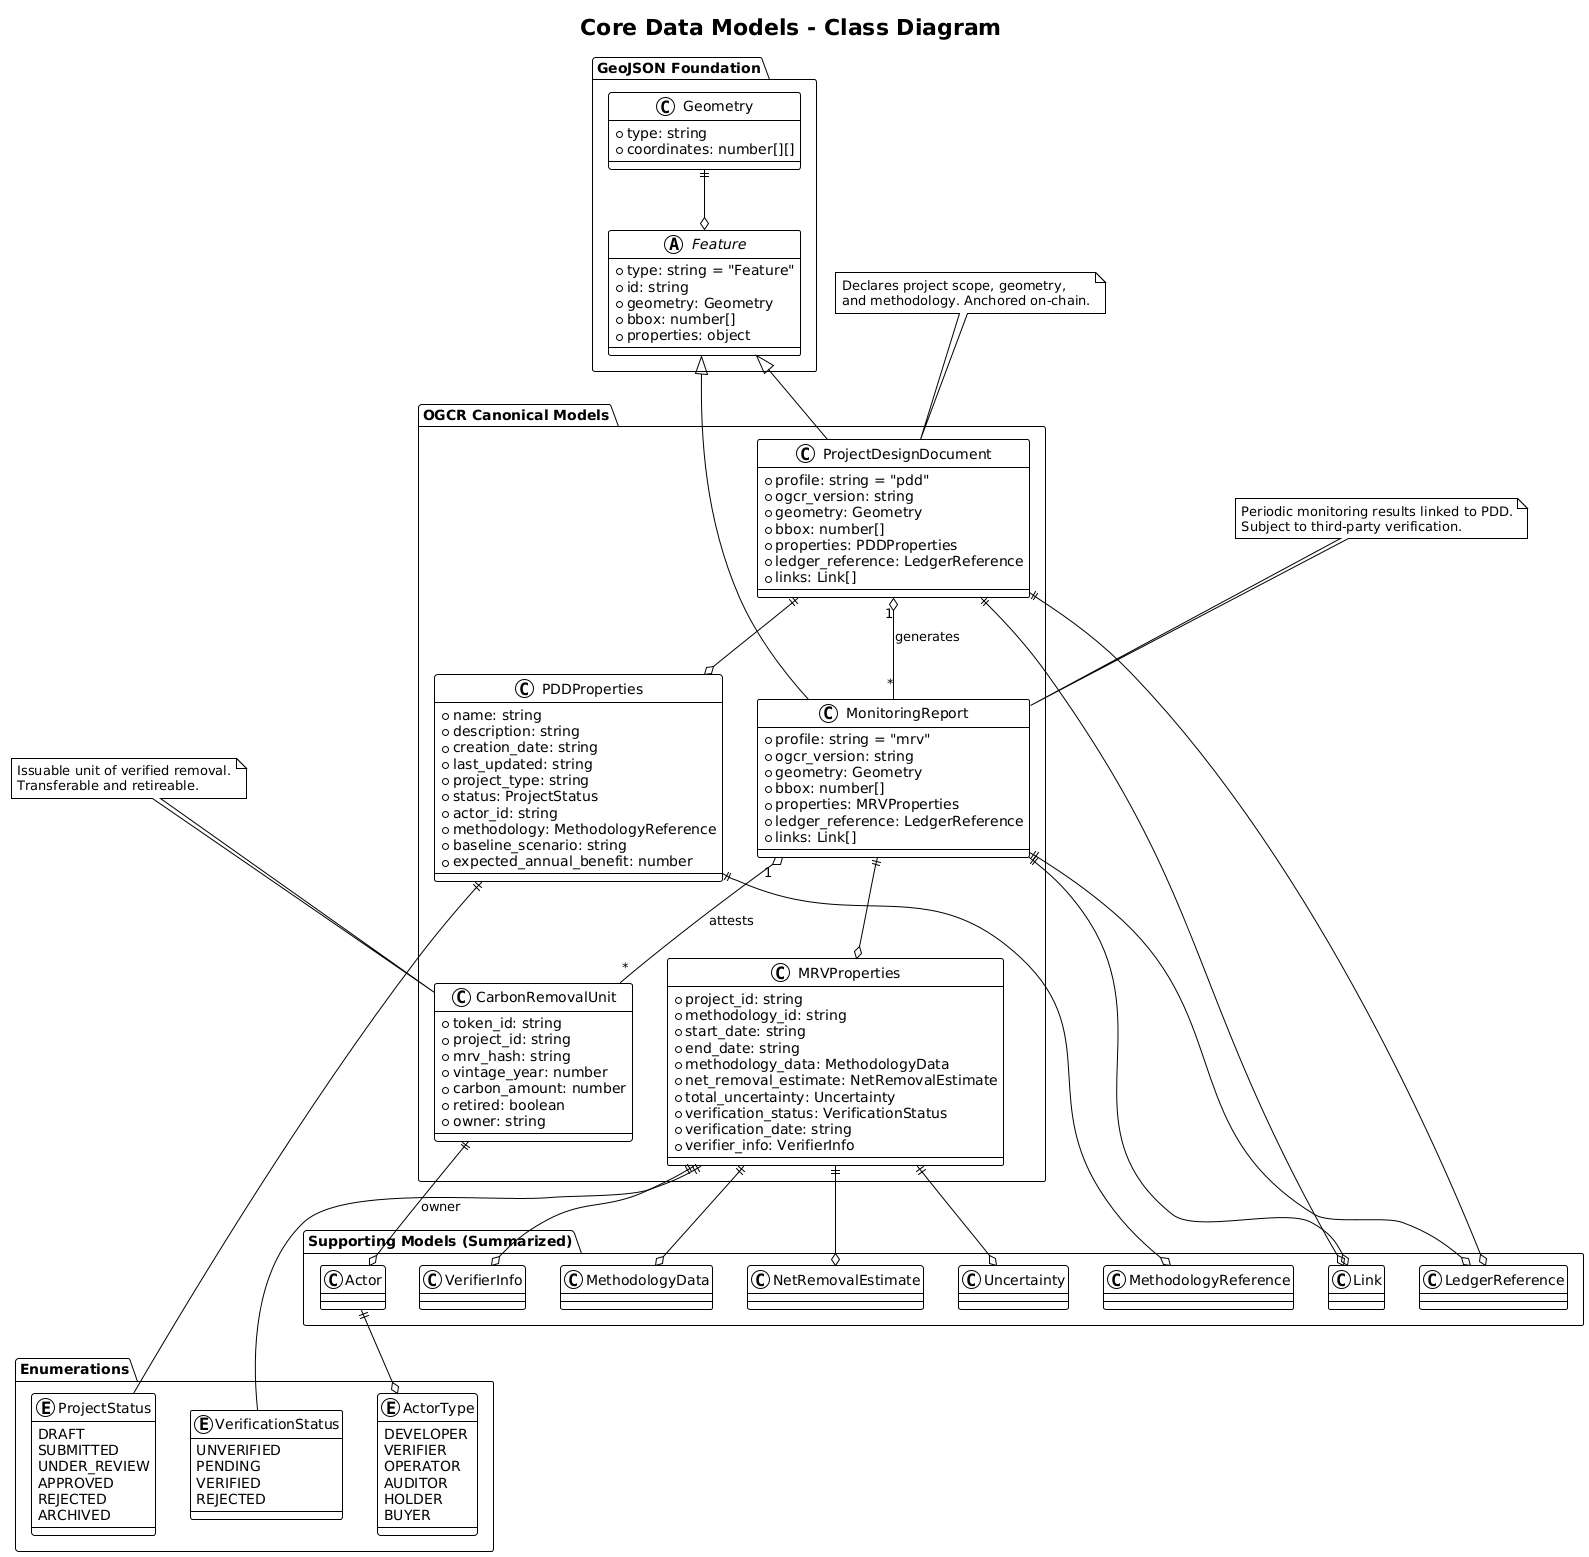

The diagram above was rendered by PlantUML. Its source (embedded in the PNG):
@startuml
!theme plain
title Core Data Models - Class Diagram

package "GeoJSON Foundation" {
    abstract class Feature {
        +type: string = "Feature"
        +id: string
        +geometry: Geometry
        +bbox: number[]
        +properties: object
    }

    class Geometry {
        +type: string
        +coordinates: number[][]
    }
}

package "OGCR Canonical Models" {
    class ProjectDesignDocument {
        +profile: string = "pdd"
        +ogcr_version: string
        +geometry: Geometry
        +bbox: number[]
        +properties: PDDProperties
        +ledger_reference: LedgerReference
        +links: Link[]
    }

    class PDDProperties {
        +name: string
        +description: string
        +creation_date: string
        +last_updated: string
        +project_type: string
        +status: ProjectStatus
        +actor_id: string
        +methodology: MethodologyReference
        +baseline_scenario: string
        +expected_annual_benefit: number
    }

    class MonitoringReport {
        +profile: string = "mrv"
        +ogcr_version: string
        +geometry: Geometry
        +bbox: number[]
        +properties: MRVProperties
        +ledger_reference: LedgerReference
        +links: Link[]
    }

    class MRVProperties {
        +project_id: string
        +methodology_id: string
        +start_date: string
        +end_date: string
        +methodology_data: MethodologyData
        +net_removal_estimate: NetRemovalEstimate
        +total_uncertainty: Uncertainty
        +verification_status: VerificationStatus
        +verification_date: string
        +verifier_info: VerifierInfo
    }

    class CarbonRemovalUnit {
        +token_id: string
        +project_id: string
        +mrv_hash: string
        +vintage_year: number
        +carbon_amount: number
        +retired: boolean
        +owner: string
    }
}

package "Supporting Models (Summarized)" {
    class LedgerReference
    class Link
    class MethodologyReference
    class MethodologyData
    class NetRemovalEstimate
    class Uncertainty
    class VerifierInfo
    class Actor
}

package "Enumerations" {
    enum ProjectStatus {
        DRAFT
        SUBMITTED
        UNDER_REVIEW
        APPROVED
        REJECTED
        ARCHIVED
    }

    enum VerificationStatus {
        UNVERIFIED
        PENDING
        VERIFIED
        REJECTED
    }

    enum ActorType {
        DEVELOPER
        VERIFIER
        OPERATOR
        AUDITOR
        HOLDER
        BUYER
    }
}

' Relationships
Feature <|-- ProjectDesignDocument
Feature <|-- MonitoringReport
Geometry ||--o Feature

ProjectDesignDocument ||--o PDDProperties
ProjectDesignDocument ||--o LedgerReference
ProjectDesignDocument ||--o Link

MonitoringReport ||--o MRVProperties
MonitoringReport ||--o LedgerReference
MonitoringReport ||--o Link

PDDProperties ||--o MethodologyReference
PDDProperties ||-- ProjectStatus

MRVProperties ||--o MethodologyData
MRVProperties ||--o NetRemovalEstimate
MRVProperties ||--o Uncertainty
MRVProperties ||--o VerifierInfo
MRVProperties ||-- VerificationStatus

CarbonRemovalUnit ||--o Actor : owner

ProjectDesignDocument "1" o-- "*" MonitoringReport : generates
MonitoringReport "1" o-- "*" CarbonRemovalUnit : attests

Actor ||--o ActorType

note top of ProjectDesignDocument
  Declares project scope, geometry,
  and methodology. Anchored on-chain.
end note

note top of MonitoringReport
  Periodic monitoring results linked to PDD.
  Subject to third-party verification.
end note

note top of CarbonRemovalUnit
  Issuable unit of verified removal.
  Transferable and retireable.
end note
@enduml